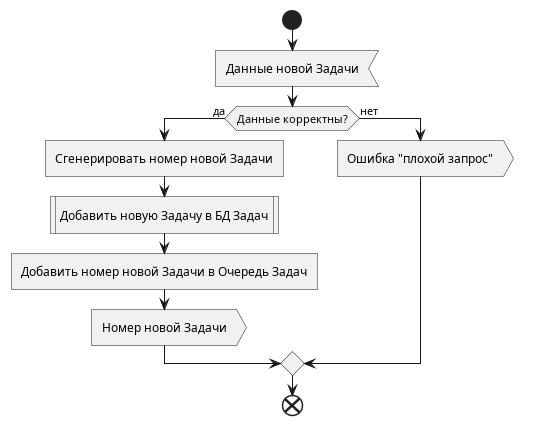

The diagram above was rendered by PlantUML. Its source (embedded in the PNG):
@startuml Create Job

start

:Данные новой Задачи<

if (Данные корректны?) then (да)
    :Сгенерировать номер новой Задачи]
    :Добавить новую Задачу в БД Задач|
    :Добавить номер новой Задачи в Очередь Задач]
    :Номер новой Задачи>
else (нет)
    :Ошибка "плохой запрос">
endif

end

@enduml